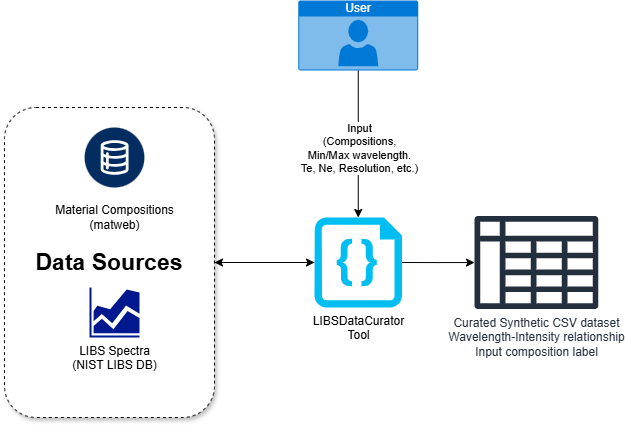

The diagram above was exported from draw.io. Its source (the exported page's mxGraphModel, read from the mxfile embedded in the PNG):
<mxGraphModel dx="1317" dy="717" grid="1" gridSize="10" guides="1" tooltips="1" connect="1" arrows="1" fold="1" page="1" pageScale="1" pageWidth="850" pageHeight="1100" math="0" shadow="0">
  <root>
    <mxCell id="0" />
    <mxCell id="1" parent="0" />
    <mxCell id="WzDwUUsEfscvVY4VpbB2-4" value="" style="endArrow=classic;html=1;rounded=0;exitX=1;exitY=0.5;exitDx=0;exitDy=0;entryX=0;entryY=0.5;entryDx=0;entryDy=0;entryPerimeter=0;" edge="1" parent="1" source="WzDwUUsEfscvVY4VpbB2-3" target="WzDwUUsEfscvVY4VpbB2-5">
      <mxGeometry width="50" height="50" relative="1" as="geometry">
        <mxPoint x="400" y="310" as="sourcePoint" />
        <mxPoint x="360" y="255" as="targetPoint" />
      </mxGeometry>
    </mxCell>
    <mxCell id="WzDwUUsEfscvVY4VpbB2-11" style="edgeStyle=orthogonalEdgeStyle;rounded=0;orthogonalLoop=1;jettySize=auto;html=1;exitX=0;exitY=0.5;exitDx=0;exitDy=0;exitPerimeter=0;entryX=1;entryY=0.5;entryDx=0;entryDy=0;" edge="1" parent="1" source="WzDwUUsEfscvVY4VpbB2-5" target="WzDwUUsEfscvVY4VpbB2-3">
      <mxGeometry relative="1" as="geometry" />
    </mxCell>
    <mxCell id="WzDwUUsEfscvVY4VpbB2-13" style="edgeStyle=orthogonalEdgeStyle;rounded=0;orthogonalLoop=1;jettySize=auto;html=1;exitX=1;exitY=0.5;exitDx=0;exitDy=0;exitPerimeter=0;" edge="1" parent="1" source="WzDwUUsEfscvVY4VpbB2-5" target="WzDwUUsEfscvVY4VpbB2-12">
      <mxGeometry relative="1" as="geometry" />
    </mxCell>
    <mxCell id="WzDwUUsEfscvVY4VpbB2-5" value="LIBSDataCurator&lt;div&gt;&lt;span style=&quot;background-color: transparent; color: light-dark(rgb(0, 0, 0), rgb(255, 255, 255));&quot;&gt;Tool&lt;/span&gt;&lt;/div&gt;" style="verticalLabelPosition=bottom;html=1;verticalAlign=top;align=center;strokeColor=none;fillColor=#00BEF2;shape=mxgraph.azure.code_file;pointerEvents=1;" vertex="1" parent="1">
      <mxGeometry x="360" y="307" width="87.5" height="90" as="geometry" />
    </mxCell>
    <mxCell id="WzDwUUsEfscvVY4VpbB2-7" value="" style="edgeStyle=orthogonalEdgeStyle;rounded=0;orthogonalLoop=1;jettySize=auto;html=1;entryX=0.5;entryY=0;entryDx=0;entryDy=0;entryPerimeter=0;" edge="1" parent="1" source="WzDwUUsEfscvVY4VpbB2-6" target="WzDwUUsEfscvVY4VpbB2-5">
      <mxGeometry relative="1" as="geometry">
        <mxPoint x="403.75" y="370" as="targetPoint" />
      </mxGeometry>
    </mxCell>
    <mxCell id="WzDwUUsEfscvVY4VpbB2-10" value="Input&lt;div&gt;(Compositions,&lt;/div&gt;&lt;div&gt;Min/Max wavelength.&lt;/div&gt;&lt;div&gt;Te, Ne, Resolution, etc.)&lt;/div&gt;" style="edgeLabel;html=1;align=center;verticalAlign=middle;resizable=0;points=[];" vertex="1" connectable="0" parent="WzDwUUsEfscvVY4VpbB2-7">
      <mxGeometry x="0.0422" y="1" relative="1" as="geometry">
        <mxPoint y="1" as="offset" />
      </mxGeometry>
    </mxCell>
    <mxCell id="WzDwUUsEfscvVY4VpbB2-6" value="User" style="html=1;whiteSpace=wrap;strokeColor=none;fillColor=#0079D6;labelPosition=center;verticalLabelPosition=middle;verticalAlign=top;align=center;fontSize=12;outlineConnect=0;spacingTop=-6;fontColor=#FFFFFF;sketch=0;shape=mxgraph.sitemap.user;" vertex="1" parent="1">
      <mxGeometry x="343.75" y="90" width="120" height="70" as="geometry" />
    </mxCell>
    <mxCell id="WzDwUUsEfscvVY4VpbB2-9" value="" style="group" vertex="1" connectable="0" parent="1">
      <mxGeometry x="50" y="197" width="210" height="310" as="geometry" />
    </mxCell>
    <mxCell id="WzDwUUsEfscvVY4VpbB2-3" value="&lt;b&gt;&lt;font style=&quot;font-size: 23px;&quot;&gt;Data Sources&lt;/font&gt;&lt;/b&gt;" style="rounded=1;whiteSpace=wrap;html=1;dashed=1;glass=0;shadow=1;" vertex="1" parent="WzDwUUsEfscvVY4VpbB2-9">
      <mxGeometry width="210" height="310" as="geometry" />
    </mxCell>
    <mxCell id="WzDwUUsEfscvVY4VpbB2-1" value="Material Compositions&lt;div&gt;(matweb)&lt;/div&gt;" style="verticalLabelPosition=bottom;aspect=fixed;html=1;shape=mxgraph.salesforce.data2;shadow=0;" vertex="1" parent="WzDwUUsEfscvVY4VpbB2-9">
      <mxGeometry x="80" y="20" width="60" height="60" as="geometry" />
    </mxCell>
    <mxCell id="WzDwUUsEfscvVY4VpbB2-2" value="LIBS Spectra&lt;div&gt;(NIST LIBS DB)&lt;/div&gt;" style="aspect=fixed;pointerEvents=1;shadow=0;dashed=0;html=1;strokeColor=none;labelPosition=center;verticalLabelPosition=bottom;verticalAlign=top;align=center;fillColor=#00188D;shape=mxgraph.mscae.general.graph;" vertex="1" parent="WzDwUUsEfscvVY4VpbB2-9">
      <mxGeometry x="85" y="180" width="50" height="50" as="geometry" />
    </mxCell>
    <mxCell id="WzDwUUsEfscvVY4VpbB2-12" value="Curated Synthetic CSV dataset&lt;div&gt;Wavelength-Intensity relationship&lt;/div&gt;&lt;div&gt;Input composition label&lt;/div&gt;" style="sketch=0;outlineConnect=0;fontColor=#232F3E;gradientColor=none;fillColor=#232F3D;strokeColor=none;dashed=0;verticalLabelPosition=bottom;verticalAlign=top;align=center;html=1;fontSize=12;fontStyle=0;aspect=fixed;pointerEvents=1;shape=mxgraph.aws4.data_table;" vertex="1" parent="1">
      <mxGeometry x="520" y="305.16" width="123.85" height="93.68" as="geometry" />
    </mxCell>
  </root>
</mxGraphModel>